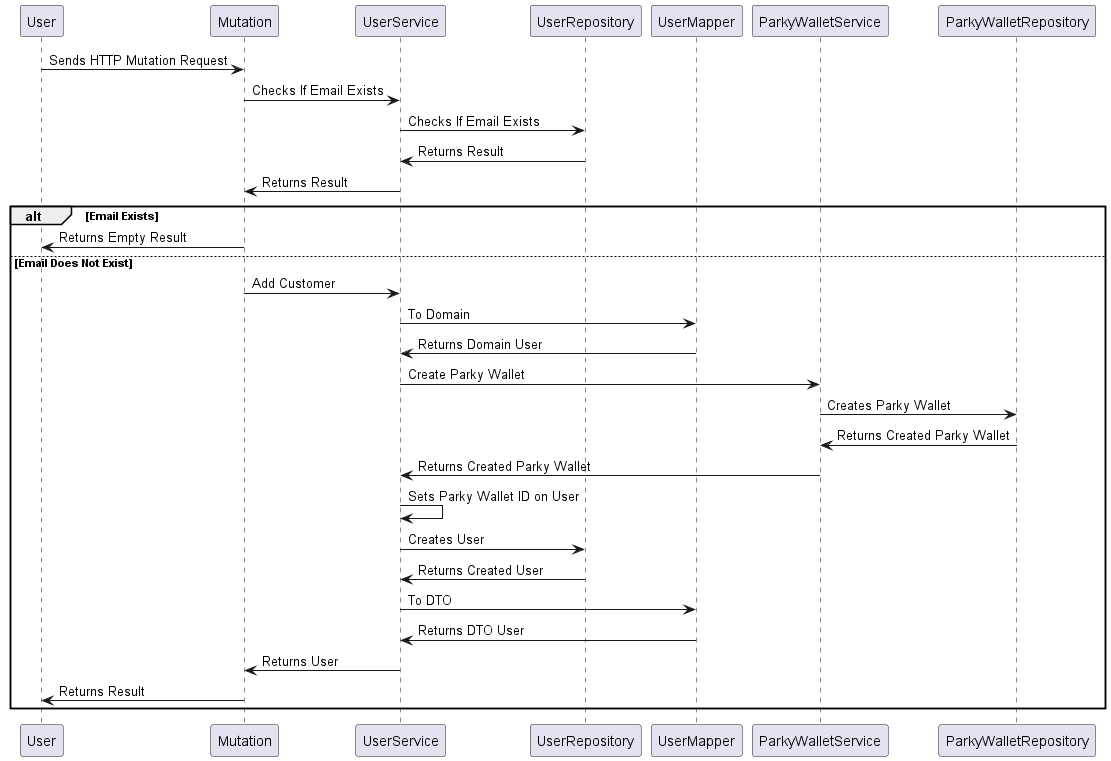

The diagram above was rendered by PlantUML. Its source (embedded in the PNG):
@startuml createUser
User -> Mutation: Sends HTTP Mutation Request
Mutation -> UserService: Checks If Email Exists
UserService -> UserRepository: Checks If Email Exists
UserService <- UserRepository: Returns Result
Mutation <- UserService: Returns Result
alt Email Exists
    User <- Mutation: Returns Empty Result
else Email Does Not Exist
    Mutation -> UserService: Add Customer
    UserService -> UserMapper: To Domain
    UserService <- UserMapper: Returns Domain User
    UserService -> ParkyWalletService: Create Parky Wallet
    ParkyWalletService -> ParkyWalletRepository: Creates Parky Wallet
    ParkyWalletService <- ParkyWalletRepository: Returns Created Parky Wallet
    UserService <- ParkyWalletService: Returns Created Parky Wallet
    UserService -> UserService: Sets Parky Wallet ID on User
    UserService -> UserRepository: Creates User
    UserService <- UserRepository: Returns Created User
    UserService -> UserMapper: To DTO
    UserService <- UserMapper: Returns DTO User
    Mutation <- UserService: Returns User
    User <- Mutation: Returns Result
end
@enduml